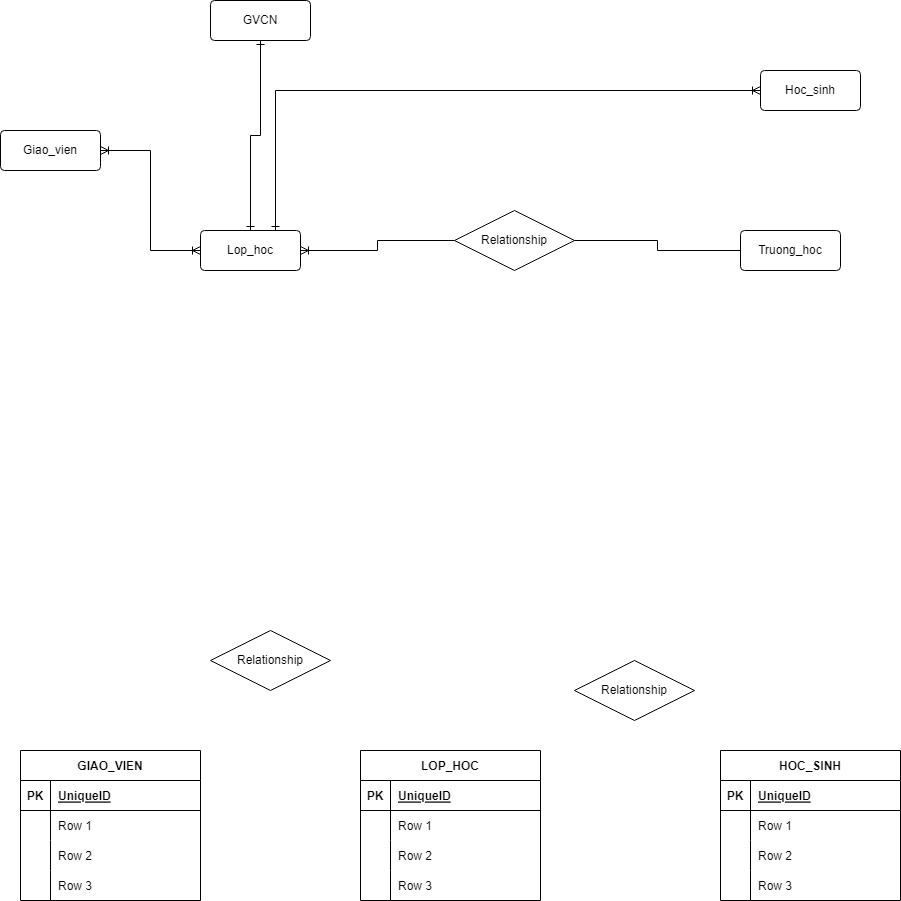

The diagram above was exported from draw.io. Its source (the exported page's mxGraphModel, read from the mxfile embedded in the PNG):
<mxGraphModel dx="1863" dy="527" grid="1" gridSize="10" guides="1" tooltips="1" connect="1" arrows="1" fold="1" page="1" pageScale="1" pageWidth="827" pageHeight="1169" math="0" shadow="0">
  <root>
    <mxCell id="0" />
    <mxCell id="1" parent="0" />
    <mxCell id="gXl2s5CRIk71EjO5lIbv-1" value="GIAO_VIEN" style="shape=table;startSize=30;container=1;collapsible=1;childLayout=tableLayout;fixedRows=1;rowLines=0;fontStyle=1;align=center;resizeLast=1;" vertex="1" parent="1">
      <mxGeometry x="-260" y="800" width="180" height="150" as="geometry" />
    </mxCell>
    <mxCell id="gXl2s5CRIk71EjO5lIbv-2" value="" style="shape=tableRow;horizontal=0;startSize=0;swimlaneHead=0;swimlaneBody=0;fillColor=none;collapsible=0;dropTarget=0;points=[[0,0.5],[1,0.5]];portConstraint=eastwest;top=0;left=0;right=0;bottom=1;" vertex="1" parent="gXl2s5CRIk71EjO5lIbv-1">
      <mxGeometry y="30" width="180" height="30" as="geometry" />
    </mxCell>
    <mxCell id="gXl2s5CRIk71EjO5lIbv-3" value="PK" style="shape=partialRectangle;connectable=0;fillColor=none;top=0;left=0;bottom=0;right=0;fontStyle=1;overflow=hidden;" vertex="1" parent="gXl2s5CRIk71EjO5lIbv-2">
      <mxGeometry width="30" height="30" as="geometry">
        <mxRectangle width="30" height="30" as="alternateBounds" />
      </mxGeometry>
    </mxCell>
    <mxCell id="gXl2s5CRIk71EjO5lIbv-4" value="UniqueID" style="shape=partialRectangle;connectable=0;fillColor=none;top=0;left=0;bottom=0;right=0;align=left;spacingLeft=6;fontStyle=5;overflow=hidden;" vertex="1" parent="gXl2s5CRIk71EjO5lIbv-2">
      <mxGeometry x="30" width="150" height="30" as="geometry">
        <mxRectangle width="150" height="30" as="alternateBounds" />
      </mxGeometry>
    </mxCell>
    <mxCell id="gXl2s5CRIk71EjO5lIbv-5" value="" style="shape=tableRow;horizontal=0;startSize=0;swimlaneHead=0;swimlaneBody=0;fillColor=none;collapsible=0;dropTarget=0;points=[[0,0.5],[1,0.5]];portConstraint=eastwest;top=0;left=0;right=0;bottom=0;" vertex="1" parent="gXl2s5CRIk71EjO5lIbv-1">
      <mxGeometry y="60" width="180" height="30" as="geometry" />
    </mxCell>
    <mxCell id="gXl2s5CRIk71EjO5lIbv-6" value="" style="shape=partialRectangle;connectable=0;fillColor=none;top=0;left=0;bottom=0;right=0;editable=1;overflow=hidden;" vertex="1" parent="gXl2s5CRIk71EjO5lIbv-5">
      <mxGeometry width="30" height="30" as="geometry">
        <mxRectangle width="30" height="30" as="alternateBounds" />
      </mxGeometry>
    </mxCell>
    <mxCell id="gXl2s5CRIk71EjO5lIbv-7" value="Row 1" style="shape=partialRectangle;connectable=0;fillColor=none;top=0;left=0;bottom=0;right=0;align=left;spacingLeft=6;overflow=hidden;" vertex="1" parent="gXl2s5CRIk71EjO5lIbv-5">
      <mxGeometry x="30" width="150" height="30" as="geometry">
        <mxRectangle width="150" height="30" as="alternateBounds" />
      </mxGeometry>
    </mxCell>
    <mxCell id="gXl2s5CRIk71EjO5lIbv-8" value="" style="shape=tableRow;horizontal=0;startSize=0;swimlaneHead=0;swimlaneBody=0;fillColor=none;collapsible=0;dropTarget=0;points=[[0,0.5],[1,0.5]];portConstraint=eastwest;top=0;left=0;right=0;bottom=0;" vertex="1" parent="gXl2s5CRIk71EjO5lIbv-1">
      <mxGeometry y="90" width="180" height="30" as="geometry" />
    </mxCell>
    <mxCell id="gXl2s5CRIk71EjO5lIbv-9" value="" style="shape=partialRectangle;connectable=0;fillColor=none;top=0;left=0;bottom=0;right=0;editable=1;overflow=hidden;" vertex="1" parent="gXl2s5CRIk71EjO5lIbv-8">
      <mxGeometry width="30" height="30" as="geometry">
        <mxRectangle width="30" height="30" as="alternateBounds" />
      </mxGeometry>
    </mxCell>
    <mxCell id="gXl2s5CRIk71EjO5lIbv-10" value="Row 2" style="shape=partialRectangle;connectable=0;fillColor=none;top=0;left=0;bottom=0;right=0;align=left;spacingLeft=6;overflow=hidden;" vertex="1" parent="gXl2s5CRIk71EjO5lIbv-8">
      <mxGeometry x="30" width="150" height="30" as="geometry">
        <mxRectangle width="150" height="30" as="alternateBounds" />
      </mxGeometry>
    </mxCell>
    <mxCell id="gXl2s5CRIk71EjO5lIbv-11" value="" style="shape=tableRow;horizontal=0;startSize=0;swimlaneHead=0;swimlaneBody=0;fillColor=none;collapsible=0;dropTarget=0;points=[[0,0.5],[1,0.5]];portConstraint=eastwest;top=0;left=0;right=0;bottom=0;" vertex="1" parent="gXl2s5CRIk71EjO5lIbv-1">
      <mxGeometry y="120" width="180" height="30" as="geometry" />
    </mxCell>
    <mxCell id="gXl2s5CRIk71EjO5lIbv-12" value="" style="shape=partialRectangle;connectable=0;fillColor=none;top=0;left=0;bottom=0;right=0;editable=1;overflow=hidden;" vertex="1" parent="gXl2s5CRIk71EjO5lIbv-11">
      <mxGeometry width="30" height="30" as="geometry">
        <mxRectangle width="30" height="30" as="alternateBounds" />
      </mxGeometry>
    </mxCell>
    <mxCell id="gXl2s5CRIk71EjO5lIbv-13" value="Row 3" style="shape=partialRectangle;connectable=0;fillColor=none;top=0;left=0;bottom=0;right=0;align=left;spacingLeft=6;overflow=hidden;" vertex="1" parent="gXl2s5CRIk71EjO5lIbv-11">
      <mxGeometry x="30" width="150" height="30" as="geometry">
        <mxRectangle width="150" height="30" as="alternateBounds" />
      </mxGeometry>
    </mxCell>
    <mxCell id="gXl2s5CRIk71EjO5lIbv-14" value="HOC_SINH" style="shape=table;startSize=30;container=1;collapsible=1;childLayout=tableLayout;fixedRows=1;rowLines=0;fontStyle=1;align=center;resizeLast=1;" vertex="1" parent="1">
      <mxGeometry x="440" y="800" width="180" height="150" as="geometry" />
    </mxCell>
    <mxCell id="gXl2s5CRIk71EjO5lIbv-15" value="" style="shape=tableRow;horizontal=0;startSize=0;swimlaneHead=0;swimlaneBody=0;fillColor=none;collapsible=0;dropTarget=0;points=[[0,0.5],[1,0.5]];portConstraint=eastwest;top=0;left=0;right=0;bottom=1;" vertex="1" parent="gXl2s5CRIk71EjO5lIbv-14">
      <mxGeometry y="30" width="180" height="30" as="geometry" />
    </mxCell>
    <mxCell id="gXl2s5CRIk71EjO5lIbv-16" value="PK" style="shape=partialRectangle;connectable=0;fillColor=none;top=0;left=0;bottom=0;right=0;fontStyle=1;overflow=hidden;" vertex="1" parent="gXl2s5CRIk71EjO5lIbv-15">
      <mxGeometry width="30" height="30" as="geometry">
        <mxRectangle width="30" height="30" as="alternateBounds" />
      </mxGeometry>
    </mxCell>
    <mxCell id="gXl2s5CRIk71EjO5lIbv-17" value="UniqueID" style="shape=partialRectangle;connectable=0;fillColor=none;top=0;left=0;bottom=0;right=0;align=left;spacingLeft=6;fontStyle=5;overflow=hidden;" vertex="1" parent="gXl2s5CRIk71EjO5lIbv-15">
      <mxGeometry x="30" width="150" height="30" as="geometry">
        <mxRectangle width="150" height="30" as="alternateBounds" />
      </mxGeometry>
    </mxCell>
    <mxCell id="gXl2s5CRIk71EjO5lIbv-18" value="" style="shape=tableRow;horizontal=0;startSize=0;swimlaneHead=0;swimlaneBody=0;fillColor=none;collapsible=0;dropTarget=0;points=[[0,0.5],[1,0.5]];portConstraint=eastwest;top=0;left=0;right=0;bottom=0;" vertex="1" parent="gXl2s5CRIk71EjO5lIbv-14">
      <mxGeometry y="60" width="180" height="30" as="geometry" />
    </mxCell>
    <mxCell id="gXl2s5CRIk71EjO5lIbv-19" value="" style="shape=partialRectangle;connectable=0;fillColor=none;top=0;left=0;bottom=0;right=0;editable=1;overflow=hidden;" vertex="1" parent="gXl2s5CRIk71EjO5lIbv-18">
      <mxGeometry width="30" height="30" as="geometry">
        <mxRectangle width="30" height="30" as="alternateBounds" />
      </mxGeometry>
    </mxCell>
    <mxCell id="gXl2s5CRIk71EjO5lIbv-20" value="Row 1" style="shape=partialRectangle;connectable=0;fillColor=none;top=0;left=0;bottom=0;right=0;align=left;spacingLeft=6;overflow=hidden;" vertex="1" parent="gXl2s5CRIk71EjO5lIbv-18">
      <mxGeometry x="30" width="150" height="30" as="geometry">
        <mxRectangle width="150" height="30" as="alternateBounds" />
      </mxGeometry>
    </mxCell>
    <mxCell id="gXl2s5CRIk71EjO5lIbv-21" value="" style="shape=tableRow;horizontal=0;startSize=0;swimlaneHead=0;swimlaneBody=0;fillColor=none;collapsible=0;dropTarget=0;points=[[0,0.5],[1,0.5]];portConstraint=eastwest;top=0;left=0;right=0;bottom=0;" vertex="1" parent="gXl2s5CRIk71EjO5lIbv-14">
      <mxGeometry y="90" width="180" height="30" as="geometry" />
    </mxCell>
    <mxCell id="gXl2s5CRIk71EjO5lIbv-22" value="" style="shape=partialRectangle;connectable=0;fillColor=none;top=0;left=0;bottom=0;right=0;editable=1;overflow=hidden;" vertex="1" parent="gXl2s5CRIk71EjO5lIbv-21">
      <mxGeometry width="30" height="30" as="geometry">
        <mxRectangle width="30" height="30" as="alternateBounds" />
      </mxGeometry>
    </mxCell>
    <mxCell id="gXl2s5CRIk71EjO5lIbv-23" value="Row 2" style="shape=partialRectangle;connectable=0;fillColor=none;top=0;left=0;bottom=0;right=0;align=left;spacingLeft=6;overflow=hidden;" vertex="1" parent="gXl2s5CRIk71EjO5lIbv-21">
      <mxGeometry x="30" width="150" height="30" as="geometry">
        <mxRectangle width="150" height="30" as="alternateBounds" />
      </mxGeometry>
    </mxCell>
    <mxCell id="gXl2s5CRIk71EjO5lIbv-24" value="" style="shape=tableRow;horizontal=0;startSize=0;swimlaneHead=0;swimlaneBody=0;fillColor=none;collapsible=0;dropTarget=0;points=[[0,0.5],[1,0.5]];portConstraint=eastwest;top=0;left=0;right=0;bottom=0;" vertex="1" parent="gXl2s5CRIk71EjO5lIbv-14">
      <mxGeometry y="120" width="180" height="30" as="geometry" />
    </mxCell>
    <mxCell id="gXl2s5CRIk71EjO5lIbv-25" value="" style="shape=partialRectangle;connectable=0;fillColor=none;top=0;left=0;bottom=0;right=0;editable=1;overflow=hidden;" vertex="1" parent="gXl2s5CRIk71EjO5lIbv-24">
      <mxGeometry width="30" height="30" as="geometry">
        <mxRectangle width="30" height="30" as="alternateBounds" />
      </mxGeometry>
    </mxCell>
    <mxCell id="gXl2s5CRIk71EjO5lIbv-26" value="Row 3" style="shape=partialRectangle;connectable=0;fillColor=none;top=0;left=0;bottom=0;right=0;align=left;spacingLeft=6;overflow=hidden;" vertex="1" parent="gXl2s5CRIk71EjO5lIbv-24">
      <mxGeometry x="30" width="150" height="30" as="geometry">
        <mxRectangle width="150" height="30" as="alternateBounds" />
      </mxGeometry>
    </mxCell>
    <mxCell id="gXl2s5CRIk71EjO5lIbv-27" value="LOP_HOC" style="shape=table;startSize=30;container=1;collapsible=1;childLayout=tableLayout;fixedRows=1;rowLines=0;fontStyle=1;align=center;resizeLast=1;" vertex="1" parent="1">
      <mxGeometry x="80" y="800" width="180" height="150" as="geometry" />
    </mxCell>
    <mxCell id="gXl2s5CRIk71EjO5lIbv-28" value="" style="shape=tableRow;horizontal=0;startSize=0;swimlaneHead=0;swimlaneBody=0;fillColor=none;collapsible=0;dropTarget=0;points=[[0,0.5],[1,0.5]];portConstraint=eastwest;top=0;left=0;right=0;bottom=1;" vertex="1" parent="gXl2s5CRIk71EjO5lIbv-27">
      <mxGeometry y="30" width="180" height="30" as="geometry" />
    </mxCell>
    <mxCell id="gXl2s5CRIk71EjO5lIbv-29" value="PK" style="shape=partialRectangle;connectable=0;fillColor=none;top=0;left=0;bottom=0;right=0;fontStyle=1;overflow=hidden;" vertex="1" parent="gXl2s5CRIk71EjO5lIbv-28">
      <mxGeometry width="30" height="30" as="geometry">
        <mxRectangle width="30" height="30" as="alternateBounds" />
      </mxGeometry>
    </mxCell>
    <mxCell id="gXl2s5CRIk71EjO5lIbv-30" value="UniqueID" style="shape=partialRectangle;connectable=0;fillColor=none;top=0;left=0;bottom=0;right=0;align=left;spacingLeft=6;fontStyle=5;overflow=hidden;" vertex="1" parent="gXl2s5CRIk71EjO5lIbv-28">
      <mxGeometry x="30" width="150" height="30" as="geometry">
        <mxRectangle width="150" height="30" as="alternateBounds" />
      </mxGeometry>
    </mxCell>
    <mxCell id="gXl2s5CRIk71EjO5lIbv-31" value="" style="shape=tableRow;horizontal=0;startSize=0;swimlaneHead=0;swimlaneBody=0;fillColor=none;collapsible=0;dropTarget=0;points=[[0,0.5],[1,0.5]];portConstraint=eastwest;top=0;left=0;right=0;bottom=0;" vertex="1" parent="gXl2s5CRIk71EjO5lIbv-27">
      <mxGeometry y="60" width="180" height="30" as="geometry" />
    </mxCell>
    <mxCell id="gXl2s5CRIk71EjO5lIbv-32" value="" style="shape=partialRectangle;connectable=0;fillColor=none;top=0;left=0;bottom=0;right=0;editable=1;overflow=hidden;" vertex="1" parent="gXl2s5CRIk71EjO5lIbv-31">
      <mxGeometry width="30" height="30" as="geometry">
        <mxRectangle width="30" height="30" as="alternateBounds" />
      </mxGeometry>
    </mxCell>
    <mxCell id="gXl2s5CRIk71EjO5lIbv-33" value="Row 1" style="shape=partialRectangle;connectable=0;fillColor=none;top=0;left=0;bottom=0;right=0;align=left;spacingLeft=6;overflow=hidden;" vertex="1" parent="gXl2s5CRIk71EjO5lIbv-31">
      <mxGeometry x="30" width="150" height="30" as="geometry">
        <mxRectangle width="150" height="30" as="alternateBounds" />
      </mxGeometry>
    </mxCell>
    <mxCell id="gXl2s5CRIk71EjO5lIbv-34" value="" style="shape=tableRow;horizontal=0;startSize=0;swimlaneHead=0;swimlaneBody=0;fillColor=none;collapsible=0;dropTarget=0;points=[[0,0.5],[1,0.5]];portConstraint=eastwest;top=0;left=0;right=0;bottom=0;" vertex="1" parent="gXl2s5CRIk71EjO5lIbv-27">
      <mxGeometry y="90" width="180" height="30" as="geometry" />
    </mxCell>
    <mxCell id="gXl2s5CRIk71EjO5lIbv-35" value="" style="shape=partialRectangle;connectable=0;fillColor=none;top=0;left=0;bottom=0;right=0;editable=1;overflow=hidden;" vertex="1" parent="gXl2s5CRIk71EjO5lIbv-34">
      <mxGeometry width="30" height="30" as="geometry">
        <mxRectangle width="30" height="30" as="alternateBounds" />
      </mxGeometry>
    </mxCell>
    <mxCell id="gXl2s5CRIk71EjO5lIbv-36" value="Row 2" style="shape=partialRectangle;connectable=0;fillColor=none;top=0;left=0;bottom=0;right=0;align=left;spacingLeft=6;overflow=hidden;" vertex="1" parent="gXl2s5CRIk71EjO5lIbv-34">
      <mxGeometry x="30" width="150" height="30" as="geometry">
        <mxRectangle width="150" height="30" as="alternateBounds" />
      </mxGeometry>
    </mxCell>
    <mxCell id="gXl2s5CRIk71EjO5lIbv-37" value="" style="shape=tableRow;horizontal=0;startSize=0;swimlaneHead=0;swimlaneBody=0;fillColor=none;collapsible=0;dropTarget=0;points=[[0,0.5],[1,0.5]];portConstraint=eastwest;top=0;left=0;right=0;bottom=0;" vertex="1" parent="gXl2s5CRIk71EjO5lIbv-27">
      <mxGeometry y="120" width="180" height="30" as="geometry" />
    </mxCell>
    <mxCell id="gXl2s5CRIk71EjO5lIbv-38" value="" style="shape=partialRectangle;connectable=0;fillColor=none;top=0;left=0;bottom=0;right=0;editable=1;overflow=hidden;" vertex="1" parent="gXl2s5CRIk71EjO5lIbv-37">
      <mxGeometry width="30" height="30" as="geometry">
        <mxRectangle width="30" height="30" as="alternateBounds" />
      </mxGeometry>
    </mxCell>
    <mxCell id="gXl2s5CRIk71EjO5lIbv-39" value="Row 3" style="shape=partialRectangle;connectable=0;fillColor=none;top=0;left=0;bottom=0;right=0;align=left;spacingLeft=6;overflow=hidden;" vertex="1" parent="gXl2s5CRIk71EjO5lIbv-37">
      <mxGeometry x="30" width="150" height="30" as="geometry">
        <mxRectangle width="150" height="30" as="alternateBounds" />
      </mxGeometry>
    </mxCell>
    <mxCell id="gXl2s5CRIk71EjO5lIbv-40" value="Relationship" style="shape=rhombus;perimeter=rhombusPerimeter;whiteSpace=wrap;html=1;align=center;" vertex="1" parent="1">
      <mxGeometry x="294" y="710" width="120" height="60" as="geometry" />
    </mxCell>
    <mxCell id="gXl2s5CRIk71EjO5lIbv-41" value="Relationship" style="shape=rhombus;perimeter=rhombusPerimeter;whiteSpace=wrap;html=1;align=center;" vertex="1" parent="1">
      <mxGeometry x="-70" y="680" width="120" height="60" as="geometry" />
    </mxCell>
    <mxCell id="gXl2s5CRIk71EjO5lIbv-49" style="edgeStyle=orthogonalEdgeStyle;rounded=0;orthogonalLoop=1;jettySize=auto;html=1;exitX=1;exitY=0.5;exitDx=0;exitDy=0;entryX=0;entryY=0.5;entryDx=0;entryDy=0;startArrow=ERoneToMany;startFill=0;endArrow=ERoneToMany;endFill=0;" edge="1" parent="1" source="gXl2s5CRIk71EjO5lIbv-42" target="gXl2s5CRIk71EjO5lIbv-45">
      <mxGeometry relative="1" as="geometry" />
    </mxCell>
    <mxCell id="gXl2s5CRIk71EjO5lIbv-42" value="Giao_vien" style="rounded=1;arcSize=10;whiteSpace=wrap;html=1;align=center;" vertex="1" parent="1">
      <mxGeometry x="-280" y="180" width="100" height="40" as="geometry" />
    </mxCell>
    <mxCell id="gXl2s5CRIk71EjO5lIbv-47" style="edgeStyle=orthogonalEdgeStyle;rounded=0;orthogonalLoop=1;jettySize=auto;html=1;exitX=1;exitY=0.5;exitDx=0;exitDy=0;endArrow=none;endFill=0;" edge="1" parent="1" source="gXl2s5CRIk71EjO5lIbv-43" target="gXl2s5CRIk71EjO5lIbv-46">
      <mxGeometry relative="1" as="geometry" />
    </mxCell>
    <mxCell id="gXl2s5CRIk71EjO5lIbv-48" style="edgeStyle=orthogonalEdgeStyle;rounded=0;orthogonalLoop=1;jettySize=auto;html=1;exitX=0;exitY=0.5;exitDx=0;exitDy=0;entryX=1;entryY=0.5;entryDx=0;entryDy=0;endArrow=ERoneToMany;endFill=0;startArrow=none;startFill=0;" edge="1" parent="1" source="gXl2s5CRIk71EjO5lIbv-43" target="gXl2s5CRIk71EjO5lIbv-45">
      <mxGeometry relative="1" as="geometry" />
    </mxCell>
    <mxCell id="gXl2s5CRIk71EjO5lIbv-43" value="Relationship" style="shape=rhombus;perimeter=rhombusPerimeter;whiteSpace=wrap;html=1;align=center;" vertex="1" parent="1">
      <mxGeometry x="174" y="260" width="120" height="60" as="geometry" />
    </mxCell>
    <mxCell id="gXl2s5CRIk71EjO5lIbv-44" value="Hoc_sinh" style="rounded=1;arcSize=10;whiteSpace=wrap;html=1;align=center;" vertex="1" parent="1">
      <mxGeometry x="480" y="120" width="100" height="40" as="geometry" />
    </mxCell>
    <mxCell id="gXl2s5CRIk71EjO5lIbv-52" style="edgeStyle=orthogonalEdgeStyle;rounded=0;orthogonalLoop=1;jettySize=auto;html=1;exitX=0.75;exitY=0;exitDx=0;exitDy=0;entryX=0;entryY=0.5;entryDx=0;entryDy=0;startArrow=ERone;startFill=0;endArrow=ERoneToMany;endFill=0;" edge="1" parent="1" source="gXl2s5CRIk71EjO5lIbv-45" target="gXl2s5CRIk71EjO5lIbv-44">
      <mxGeometry relative="1" as="geometry" />
    </mxCell>
    <mxCell id="gXl2s5CRIk71EjO5lIbv-45" value="Lop_hoc" style="rounded=1;arcSize=10;whiteSpace=wrap;html=1;align=center;" vertex="1" parent="1">
      <mxGeometry x="-80" y="280" width="100" height="40" as="geometry" />
    </mxCell>
    <mxCell id="gXl2s5CRIk71EjO5lIbv-46" value="Truong_hoc&lt;br&gt;" style="rounded=1;arcSize=10;whiteSpace=wrap;html=1;align=center;" vertex="1" parent="1">
      <mxGeometry x="460" y="280" width="100" height="40" as="geometry" />
    </mxCell>
    <mxCell id="gXl2s5CRIk71EjO5lIbv-51" style="edgeStyle=orthogonalEdgeStyle;rounded=0;orthogonalLoop=1;jettySize=auto;html=1;exitX=0.5;exitY=1;exitDx=0;exitDy=0;startArrow=ERone;startFill=0;endArrow=ERone;endFill=0;" edge="1" parent="1" source="gXl2s5CRIk71EjO5lIbv-50" target="gXl2s5CRIk71EjO5lIbv-45">
      <mxGeometry relative="1" as="geometry" />
    </mxCell>
    <mxCell id="gXl2s5CRIk71EjO5lIbv-50" value="GVCN" style="rounded=1;arcSize=10;whiteSpace=wrap;html=1;align=center;" vertex="1" parent="1">
      <mxGeometry x="-70" y="50" width="100" height="40" as="geometry" />
    </mxCell>
  </root>
</mxGraphModel>